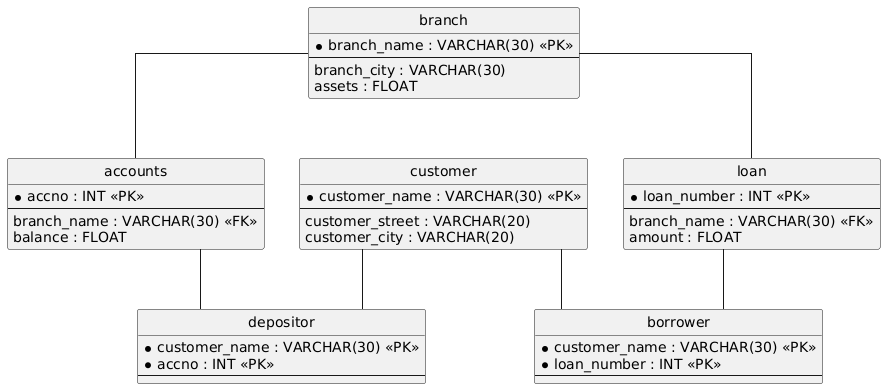

The diagram above was rendered by PlantUML. Its source (embedded in the PNG):
@startuml
hide circle
skinparam linetype ortho

entity "branch" as branch {
  * branch_name : VARCHAR(30) <<PK>>
  --
  branch_city : VARCHAR(30)
  assets : FLOAT
}

entity "accounts" as accounts {
  * accno : INT <<PK>>
  --
  branch_name : VARCHAR(30) <<FK>>
  balance : FLOAT
}

entity "customer" as customer {
  * customer_name : VARCHAR(30) <<PK>>
  --
  customer_street : VARCHAR(20)
  customer_city : VARCHAR(20)
}

entity "depositor" as depositor {
  * customer_name : VARCHAR(30) <<PK>>
  * accno : INT <<PK>>
  --
}

entity "loan" as loan {
  * loan_number : INT <<PK>>
  --
  branch_name : VARCHAR(30) <<FK>>
  amount : FLOAT
}

entity "borrower" as borrower {
  * customer_name : VARCHAR(30) <<PK>>
  * loan_number : INT <<PK>>
  --
}

branch -- accounts
accounts -- depositor
customer -- depositor
branch -- loan
customer -- borrower
loan -- borrower
@enduml